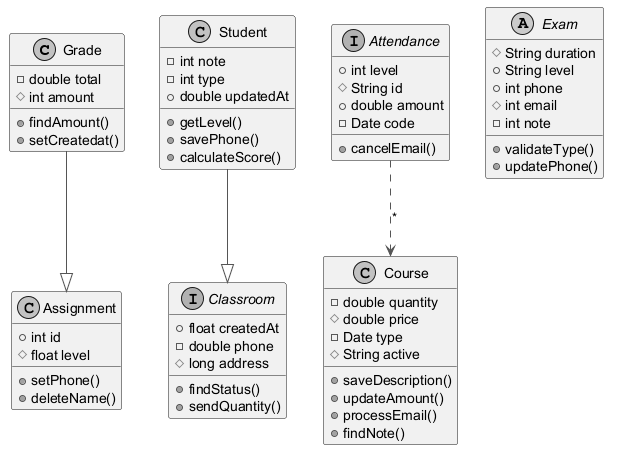

The diagram above was rendered by PlantUML. Its source (embedded in the PNG):
@startuml
skinparam monochrome true
skinparam ArrowColor #555555
class Grade {
  -double total
  #int amount
  +findAmount()
  +setCreatedat()
}
interface Classroom {
  +float createdAt
  -double phone
  #long address
  +findStatus()
  +sendQuantity()
}
class Course {
  -double quantity
  #double price
  -Date type
  #String active
  +saveDescription()
  +updateAmount()
  +processEmail()
  +findNote()
}
abstract class Exam {
  #String duration
  +String level
  +int phone
  #int email
  -int note
  +validateType()
  +updatePhone()
}
class Assignment {
  +int id
  #float level
  +setPhone()
  +deleteName()
}
class Student {
  -int note
  -int type
  +double updatedAt
  +getLevel()
  +savePhone()
  +calculateScore()
}
interface Attendance {
  +int level
  #String id
  +double amount
  -Date code
  +cancelEmail()
}
Grade --|> Assignment
Attendance ..> Course : "*"
Student --|> Classroom
@enduml